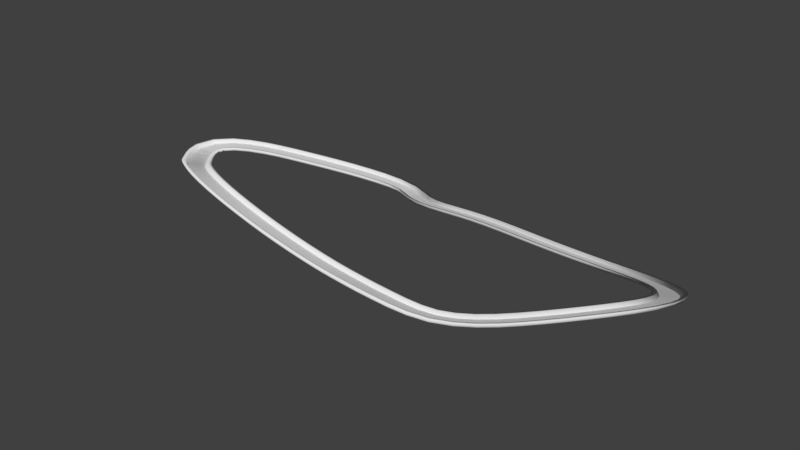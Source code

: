 # Source: road.blend  (saved by Blender 2.77.0; exported with 4.5.12 LTS)
import bpy
from mathutils import Matrix  # noqa: F401  (used for matrix-valued properties, if any)

bpy.ops.wm.read_factory_settings(use_empty=True)
scene = bpy.context.scene
scene.name = 'Scene'

# ---- collections
col_collection_1 = bpy.data.collections.new('Collection 1'); scene.collection.children.link(col_collection_1)

# ---- world
world_world = bpy.data.worlds.new('World'); scene.world = world_world
world_world.color = (0.05088, 0.05088, 0.05088)
world_world.use_sun_shadow = False
world_world.sun_shadow_jitter_overblur = 0.0
world_world.cycles.sampling_method = 'MANUAL'

# ---- meshes
me_plane_001 = bpy.data.meshes.new('Plane.001')
me_plane_001.from_pydata([(-3.18, -0.3222, 0.2948), (-3.328, -0.4462, 0.3435), (-3.025, -0.5094, 0.2956), (-3.169, -0.6305, 0.3441), (-3.319, -0.47, 0.3059), (-3.167, -0.6472, 0.3065), (-3.139, -0.6659, 0.3442), (-3.358, -0.4108, 0.3434), (-3.344, -0.4415, 0.3058), (-3.21, -0.2862, 0.2947), (-2.995, -0.5453, 0.2958), (-3.196, -0.3175, 0.2572), (-3.023, -0.5265, 0.2582), (-3.191, -0.6187, 0.3064), (-3.047, -0.4975, 0.258), (-3.172, -0.3465, 0.2574), (-3.032, -0.2009, 0.2442), (-2.88, -0.3907, 0.2452), (-3.061, -0.1645, 0.244), (-2.85, -0.4271, 0.2454), (-3.048, -0.1961, 0.2066), (-2.878, -0.4079, 0.2077), (-2.902, -0.3786, 0.2076), (-3.024, -0.2255, 0.2068), (-2.881, -0.08112, 0.1936), (-2.733, -0.274, 0.1951), (-2.91, -0.04412, 0.1933), (-2.705, -0.3109, 0.1954), (-2.898, -0.07608, 0.156), (-2.732, -0.2913, 0.1577), (-2.755, -0.2615, 0.1575), (-2.875, -0.1059, 0.1562), (-2.727, 0.03492, 0.1429), (-2.585, -0.1622, 0.1462), (-2.754, 0.07274, 0.1423), (-2.557, -0.2, 0.1468), (-2.743, 0.04026, 0.1052), (-2.584, -0.1798, 0.1089), (-2.606, -0.1493, 0.1084), (-2.721, 0.009754, 0.1057), (-2.568, 0.1468, 0.0924), (-2.434, -0.05596, 0.09846), (-2.594, 0.1857, 0.09124), (-2.408, -0.09486, 0.09962), (-2.583, 0.1526, 0.0545), (-2.433, -0.07378, 0.06126), (-2.454, -0.0424, 0.06032), (-2.562, 0.1212, 0.05544), (-2.399, 0.2506, 0.04272), (-2.279, 0.03933, 0.05314), (-2.422, 0.2912, 0.04072), (-2.256, -0.001211, 0.05514), (-2.413, 0.257, 0.00448), (-2.28, 0.02114, 0.01611), (-2.298, 0.05384, 0.0145), (-2.395, 0.2243, 0.006093), (-2.22, 0.3443, -0.005633), (-2.123, 0.1218, 0.01106), (-2.238, 0.387, -0.008835), (-2.104, 0.07913, 0.01427), (-2.232, 0.3515, -0.04436), (-2.124, 0.1032, -0.02573), (-2.139, 0.1376, -0.02831), (-2.217, 0.3171, -0.04178), (-2.014, 0.4104, -0.04904), (-1.968, 0.1732, -0.02185), (-2.023, 0.4559, -0.05425), (-1.959, 0.1277, -0.01663), (-2.022, 0.4187, -0.08863), (-1.97, 0.154, -0.05828), (-1.977, 0.1907, -0.06249), (-2.015, 0.382, -0.08442), (-1.777, 0.4101, -0.0745), (-1.826, 0.175, -0.03734), (-1.767, 0.4552, -0.08163), (-1.836, 0.1299, -0.03021), (-1.776, 0.4182, -0.1149), (-1.832, 0.1558, -0.07346), (-1.824, 0.1922, -0.07921), (-1.784, 0.3818, -0.1092), (-1.57, 0.3214, -0.06295), (-1.689, 0.1122, -0.0274), (-1.547, 0.3615, -0.06977), (-1.712, 0.0721, -0.02058), (-1.562, 0.3266, -0.1031), (-1.695, 0.09314, -0.06346), (-1.677, 0.1255, -0.06896), (-1.581, 0.2942, -0.09764), (-1.406, 0.2235, -0.03602), (-1.524, 0.01406, 0.001059), (-1.383, 0.2636, -0.04313), (-1.546, -0.02611, 0.008172), (-1.397, 0.2276, -0.07602), (-1.528, -0.006107, -0.03464), (-1.51, 0.0263, -0.04037), (-1.415, 0.1952, -0.07028), (-1.253, 0.1579, -0.01147), (-1.324, -0.0703, 0.03376), (-1.239, 0.2017, -0.02014), (-1.337, -0.1141, 0.04243), (-1.246, 0.1628, -0.05186), (-1.325, -0.09185, -0.001384), (-1.314, -0.05654, -0.008382), (-1.257, 0.1275, -0.04486), (-1.088, 0.1316, 0.005099), (-1.107, -0.1053, 0.05625), (-1.085, 0.1771, -0.004714), (-1.111, -0.1508, 0.06606), (-1.085, 0.1371, -0.03565), (-1.106, -0.1274, 0.02144), (-1.103, -0.09074, 0.01353), (-1.088, 0.1004, -0.02773), (-0.9057, 0.134, 0.01414), (-0.8988, -0.1032, 0.0673), (-0.9071, 0.1795, 0.003946), (-0.8974, -0.1487, 0.0775), (-0.9044, 0.1393, -0.02673), (-0.8966, -0.1254, 0.0326), (-0.8977, -0.08868, 0.02437), (-0.9033, 0.1026, -0.01851), (-0.7105, 0.1446, 0.01885), (-0.7012, -0.09236, 0.07259), (-0.7122, 0.1901, 0.008539), (-0.6994, -0.1378, 0.0829), (-0.7099, 0.1498, -0.02206), (-0.6996, -0.1147, 0.03792), (-0.701, -0.07798, 0.02961), (-0.7085, 0.1132, -0.01375), (-0.5109, 0.1507, 0.0213), (-0.5074, -0.08635, 0.07548), (-0.5116, 0.1961, 0.01091), (-0.5067, -0.1318, 0.08587), (-0.5107, 0.1558, -0.01962), (-0.5067, -0.1087, 0.04084), (-0.5073, -0.07206, 0.03246), (-0.5102, 0.1191, -0.01124), (-0.3117, 0.1517, 0.02145), (-0.3132, -0.08526, 0.07615), (-0.3115, 0.1971, 0.01096), (-0.3134, -0.1307, 0.08664), (-0.3118, 0.1567, -0.01949), (-0.3134, -0.1077, 0.04156), (-0.3132, -0.07108, 0.0331), (-0.312, 0.12, -0.01102), (-0.1136, 0.1485, 0.01973), (-0.1183, -0.08826, 0.07497), (-0.1127, 0.1939, 0.009127), (-0.1192, -0.1337, 0.08557), (-0.1139, 0.1534, -0.02122), (-0.1191, -0.1108, 0.04044), (-0.1184, -0.07418, 0.03189), (-0.1146, 0.1168, -0.01267), (0.08329, 0.1433, 0.0171), (0.07728, -0.09332, 0.07287), (0.08444, 0.1887, 0.006401), (0.07613, -0.1387, 0.08356), (0.08291, 0.1482, -0.02386), (0.0762, -0.1159, 0.03839), (0.07713, -0.07932, 0.02976), (0.08198, 0.1115, -0.01523), (0.2791, 0.1377, 0.01433), (0.2735, -0.0988, 0.07055), (0.2802, 0.1831, 0.003541), (0.2724, -0.1442, 0.08133), (0.2787, 0.1425, -0.02664), (0.2725, -0.1215, 0.03611), (0.2733, -0.08489, 0.02741), (0.2779, 0.1059, -0.01794), (0.4744, 0.133, 0.01197), (0.47, -0.1034, 0.06859), (0.4752, 0.1783, 0.001105), (0.4692, -0.1488, 0.07945), (0.4741, 0.1377, -0.02901), (0.4693, -0.1262, 0.03419), (0.4699, -0.08961, 0.02543), (0.4734, 0.1011, -0.02025), (0.6695, 0.1297, 0.0103), (0.6668, -0.1066, 0.06728), (0.67, 0.1751, -0.0006351), (0.6662, -0.152, 0.07821), (0.6693, 0.1344, -0.03069), (0.6663, -0.1294, 0.03291), (0.6667, -0.09287, 0.0241), (0.6689, 0.0978, -0.02187), (0.8673, 0.128, 0.009351), (0.8601, -0.1082, 0.06664), (0.8687, 0.1733, -0.00164), (0.8587, -0.1535, 0.07764), (0.8679, 0.1326, -0.03164), (0.8599, -0.1311, 0.03231), (0.861, -0.09452, 0.02345), (0.8668, 0.09601, -0.02277), (1.07, 0.1194, 0.01422), (1.047, -0.1158, 0.07127), (1.074, 0.1646, 0.003271), (1.042, -0.1609, 0.08221), (1.073, 0.1239, -0.02671), (1.047, -0.1387, 0.03697), (1.05, -0.1023, 0.02814), (1.069, 0.08746, -0.01788), (1.275, 0.09427, 0.03061), (1.225, -0.1374, 0.08567), (1.284, 0.1387, 0.02005), (1.216, -0.1818, 0.09623), (1.28, 0.09824, -0.01006), (1.225, -0.1603, 0.0514), (1.233, -0.1245, 0.04288), (1.273, 0.06239, -0.001538), (1.476, 0.04589, 0.06192), (1.396, -0.1783, 0.1125), (1.491, 0.08889, 0.05222), (1.381, -0.2213, 0.1222), (1.485, 0.049, 0.02177), (1.396, -0.2012, 0.0782), (1.408, -0.1665, 0.07038), (1.472, 0.01431, 0.02959), (1.667, -0.02532, 0.1069), (1.56, -0.2389, 0.1511), (1.688, 0.01564, 0.09844), (1.539, -0.2798, 0.1596), (1.679, -0.02335, 0.06745), (1.559, -0.2617, 0.1168), (1.576, -0.2287, 0.11), (1.663, -0.0564, 0.07429), (1.846, -0.1178, 0.1633), (1.714, -0.3189, 0.2002), (1.871, -0.07928, 0.1562), (1.689, -0.3575, 0.2073), (1.86, -0.1171, 0.1245), (1.713, -0.3415, 0.1658), (1.733, -0.3104, 0.1601), (1.839, -0.1482, 0.1303), (2.009, -0.2292, 0.2282), (1.856, -0.416, 0.2572), (2.039, -0.1933, 0.2227), (1.827, -0.4518, 0.2627), (2.025, -0.2297, 0.1902), (1.854, -0.4382, 0.2225), (1.878, -0.4093, 0.218), (2.001, -0.2586, 0.1947), (2.159, -0.3562, 0.2988), (1.986, -0.5265, 0.3189), (2.192, -0.3235, 0.295), (1.953, -0.5592, 0.3228), (2.176, -0.358, 0.2615), (1.984, -0.5481, 0.2839), (2.01, -0.5218, 0.2808), (2.149, -0.3844, 0.2646), (2.292, -0.4989, 0.3736), (2.102, -0.6496, 0.3838), (2.329, -0.47, 0.3716), (2.065, -0.6785, 0.3857), (2.311, -0.5022, 0.3369), (2.098, -0.6703, 0.3483), (2.128, -0.647, 0.3467), (2.281, -0.5255, 0.3385), (2.407, -0.6582, 0.451), (2.2, -0.7845, 0.4498), (2.447, -0.634, 0.4513), (2.16, -0.8087, 0.4495), (2.427, -0.6629, 0.415), (2.195, -0.8039, 0.4136), (2.227, -0.7843, 0.4138), (2.395, -0.6824, 0.4148), (2.499, -0.8356, 0.5291), (2.275, -0.9301, 0.5144), (2.542, -0.8174, 0.5319), (2.233, -0.9483, 0.5116), (2.519, -0.8419, 0.4938), (2.27, -0.9474, 0.4774), (2.304, -0.9328, 0.4797), (2.485, -0.8565, 0.4915), (2.559, -1.033, 0.6045), (2.323, -1.084, 0.574), (2.604, -1.023, 0.6103), (2.278, -1.094, 0.5682), (2.58, -1.041, 0.5698), (2.317, -1.098, 0.5358), (2.353, -1.091, 0.5405), (2.543, -1.049, 0.5651), (2.57, -1.25, 0.6694), (2.331, -1.242, 0.6217), (2.615, -1.251, 0.6785), (2.286, -1.241, 0.6126), (2.591, -1.26, 0.6353), (2.325, -1.251, 0.5822), (2.361, -1.253, 0.5895), (2.554, -1.259, 0.6279), (2.518, -1.471, 0.7123), (2.295, -1.394, 0.6514), (2.56, -1.486, 0.7239), (2.253, -1.379, 0.6398), (2.538, -1.484, 0.6786), (2.29, -1.397, 0.6107), (2.324, -1.409, 0.6201), (2.504, -1.472, 0.6692), (2.407, -1.668, 0.7242), (2.215, -1.534, 0.6595), (2.444, -1.694, 0.7366), (2.178, -1.508, 0.6471), (2.426, -1.682, 0.6906), (2.212, -1.532, 0.6184), (2.241, -1.553, 0.6284), (2.396, -1.661, 0.6806), (2.266, -1.83, 0.7132), (2.098, -1.666, 0.65), (2.298, -1.861, 0.7253), (2.065, -1.634, 0.6379), (2.284, -1.844, 0.6795), (2.097, -1.661, 0.609), (2.123, -1.686, 0.6188), (2.258, -1.819, 0.6698), (2.118, -1.968, 0.6932), (1.96, -1.794, 0.6314), (2.148, -2.002, 0.705), (1.93, -1.76, 0.6196), (2.136, -1.983, 0.6594), (1.961, -1.789, 0.5905), (1.985, -1.816, 0.6001), (2.112, -1.956, 0.6499), (1.973, -2.101, 0.6738), (1.817, -1.924, 0.6126), (2.002, -2.135, 0.6856), (1.788, -1.89, 0.6009), (1.991, -2.116, 0.64), (1.817, -1.919, 0.5717), (1.841, -1.946, 0.5812), (1.967, -2.089, 0.6305), (1.829, -2.233, 0.6576), (1.674, -2.056, 0.5966), (1.859, -2.266, 0.6693), (1.644, -2.022, 0.5849), (1.847, -2.248, 0.6237), (1.673, -2.051, 0.5557), (1.697, -2.078, 0.5651), (1.823, -2.221, 0.6143), (1.686, -2.364, 0.6448), (1.53, -2.188, 0.584), (1.716, -2.398, 0.6564), (1.5, -2.154, 0.5724), (1.703, -2.38, 0.6108), (1.529, -2.183, 0.543), (1.553, -2.211, 0.5524), (1.679, -2.353, 0.6014), (1.54, -2.496, 0.6366), (1.387, -2.317, 0.5763), (1.569, -2.53, 0.6481), (1.357, -2.282, 0.5647), (1.556, -2.513, 0.6025), (1.385, -2.313, 0.5353), (1.408, -2.341, 0.5446), (1.532, -2.485, 0.5932), (1.386, -2.624, 0.6344), (1.242, -2.438, 0.5745), (1.414, -2.66, 0.6459), (1.214, -2.402, 0.5631), (1.4, -2.642, 0.6003), (1.239, -2.435, 0.5335), (1.262, -2.463, 0.5428), (1.378, -2.614, 0.591), (1.219, -2.743, 0.6392), (1.095, -2.542, 0.579), (1.242, -2.781, 0.6507), (1.071, -2.504, 0.5675), (1.229, -2.764, 0.6051), (1.092, -2.54, 0.538), (1.111, -2.571, 0.5473), (1.21, -2.733, 0.5958), (1.028, -2.84, 0.6503), (0.9433, -2.621, 0.5883), (1.045, -2.882, 0.6622), (0.9269, -2.579, 0.5764), (1.035, -2.863, 0.6165), (0.9396, -2.618, 0.5473), (0.9528, -2.652, 0.5569), (1.022, -2.829, 0.6069), (0.8162, -2.892, 0.6633), (0.78, -2.66, 0.5988), (0.8231, -2.936, 0.6756), (0.7731, -2.616, 0.5864), (0.8179, -2.916, 0.6297), (0.7776, -2.657, 0.5577), (0.7832, -2.693, 0.5677), (0.8123, -2.88, 0.6197), (0.6029, -2.904, 0.6708), (0.6034, -2.67, 0.6055), (0.6028, -2.949, 0.6834), (0.6036, -2.625, 0.593), (0.6021, -2.928, 0.6373), (0.6027, -2.667, 0.5644), (0.6026, -2.703, 0.5745), (0.6022, -2.892, 0.6272), (0.3967, -2.892, 0.671), (0.4176, -2.659, 0.606), (0.3927, -2.937, 0.6835), (0.4216, -2.614, 0.5935), (0.3951, -2.916, 0.6374), (0.4184, -2.656, 0.5648), (0.4152, -2.692, 0.5749), (0.3984, -2.88, 0.6274), (0.1985, -2.87, 0.6652), (0.2264, -2.637, 0.6006), (0.1932, -2.914, 0.6775), (0.2317, -2.592, 0.5882), (0.1965, -2.894, 0.6316), (0.2276, -2.634, 0.5595), (0.2233, -2.67, 0.5695), (0.2008, -2.857, 0.6216), (0.005258, -2.846, 0.6616), (0.03167, -2.613, 0.5973), (0.0001914, -2.891, 0.6739), (0.03673, -2.569, 0.5849), (0.002638, -2.87, 0.6279), (0.03211, -2.61, 0.5562), (0.02803, -2.646, 0.5661), (0.006725, -2.834, 0.618), (-0.186, -2.825, 0.6631), (-0.1646, -2.592, 0.5992), (-0.1901, -2.87, 0.6754), (-0.1605, -2.547, 0.5869), (-0.1894, -2.849, 0.6295), (-0.1655, -2.588, 0.5581), (-0.1688, -2.624, 0.568), (-0.1861, -2.813, 0.6196), (-0.3766, -2.808, 0.6718), (-0.3615, -2.574, 0.6084), (-0.3795, -2.853, 0.6839), (-0.3586, -2.529, 0.5962), (-0.3809, -2.831, 0.6381), (-0.364, -2.57, 0.5674), (-0.3664, -2.606, 0.5772), (-0.3786, -2.795, 0.6283), (-0.5677, -2.794, 0.6891), (-0.5575, -2.559, 0.6264), (-0.5696, -2.839, 0.7011), (-0.5556, -2.514, 0.6143), (-0.5729, -2.817, 0.6555), (-0.5615, -2.555, 0.5855), (-0.5631, -2.592, 0.5952), (-0.5713, -2.781, 0.6458), (-0.7596, -2.782, 0.7129), (-0.7522, -2.547, 0.6507), (-0.761, -2.827, 0.7248), (-0.7508, -2.501, 0.6388), (-0.7655, -2.805, 0.6794), (-0.7573, -2.543, 0.61), (-0.7584, -2.579, 0.6196), (-0.7644, -2.768, 0.6698), (-0.9522, -2.769, 0.7405), (-0.9456, -2.534, 0.6787), (-0.9534, -2.814, 0.7523), (-0.9444, -2.489, 0.6668), (-0.9588, -2.793, 0.707), (-0.9515, -2.53, 0.638), (-0.9525, -2.567, 0.6476), (-0.9578, -2.756, 0.6974), (-1.146, -2.756, 0.7711), (-1.138, -2.521, 0.7094), (-1.147, -2.802, 0.783), (-1.136, -2.476, 0.6976), (-1.153, -2.78, 0.7377), (-1.144, -2.517, 0.6689), (-1.145, -2.554, 0.6784), (-1.152, -2.743, 0.7282), (-1.34, -2.741, 0.8037), (-1.328, -2.506, 0.7416), (-1.342, -2.786, 0.8156), (-1.326, -2.461, 0.7297), (-1.348, -2.764, 0.7703), (-1.335, -2.502, 0.701), (-1.337, -2.538, 0.7106), (-1.346, -2.728, 0.7607), (-1.536, -2.72, 0.8358), (-1.518, -2.486, 0.7729), (-1.54, -2.765, 0.8479), (-1.514, -2.441, 0.7608), (-1.544, -2.743, 0.8025), (-1.523, -2.482, 0.7323), (-1.526, -2.518, 0.742), (-1.541, -2.707, 0.7928), (-1.733, -2.694, 0.8656), (-1.705, -2.461, 0.8016), (-1.739, -2.739, 0.8779), (-1.7, -2.416, 0.7893), (-1.741, -2.717, 0.8323), (-1.71, -2.457, 0.7608), (-1.715, -2.493, 0.7708), (-1.737, -2.681, 0.8224), (-1.932, -2.66, 0.8914), (-1.891, -2.429, 0.8261), (-1.939, -2.704, 0.9039), (-1.884, -2.385, 0.8136), (-1.94, -2.683, 0.8581), (-1.895, -2.425, 0.7852), (-1.901, -2.461, 0.7953), (-1.934, -2.647, 0.848), (-2.131, -2.615, 0.9103), (-2.075, -2.388, 0.8438), (-2.142, -2.658, 0.923), (-2.064, -2.344, 0.8311), (-2.139, -2.638, 0.8769), (-2.076, -2.384, 0.8028), (-2.085, -2.419, 0.8131), (-2.131, -2.603, 0.8666), (-2.33, -2.554, 0.9169), (-2.254, -2.333, 0.8501), (-2.344, -2.596, 0.9297), (-2.239, -2.29, 0.8373), (-2.338, -2.577, 0.8835), (-2.253, -2.33, 0.809), (-2.264, -2.364, 0.8193), (-2.326, -2.543, 0.8732), (-2.524, -2.477, 0.909), (-2.426, -2.264, 0.8433), (-2.543, -2.517, 0.9216), (-2.407, -2.224, 0.8307), (-2.532, -2.5, 0.8756), (-2.422, -2.263, 0.8023), (-2.437, -2.295, 0.8124), (-2.517, -2.467, 0.8654), (-2.711, -2.384, 0.8854), (-2.59, -2.183, 0.8228), (-2.735, -2.422, 0.8974), (-2.567, -2.144, 0.8108), (-2.718, -2.407, 0.852), (-2.583, -2.182, 0.7821), (-2.602, -2.214, 0.7918), (-2.7, -2.376, 0.8424), (-2.887, -2.277, 0.846), (-2.745, -2.088, 0.7882), (-2.914, -2.313, 0.8571), (-2.718, -2.052, 0.7771), (-2.894, -2.301, 0.8127), (-2.735, -2.09, 0.7482), (-2.757, -2.119, 0.7572), (-2.872, -2.271, 0.8038), (-3.049, -2.159, 0.7925), (-2.891, -1.982, 0.7402), (-3.08, -2.193, 0.8026), (-2.861, -1.948, 0.7301), (-3.056, -2.183, 0.7593), (-2.879, -1.985, 0.7009), (-2.904, -2.012, 0.709), (-3.031, -2.156, 0.7512), (-3.197, -2.035, 0.7308), (-3.03, -1.865, 0.6823), (-3.229, -2.068, 0.7401), (-2.998, -1.833, 0.673), (-3.204, -2.059, 0.6975), (-3.017, -1.869, 0.6433), (-3.043, -1.895, 0.6509), (-3.178, -2.033, 0.69), (-3.337, -1.909, 0.6691), (-3.166, -1.742, 0.6225), (-3.37, -1.941, 0.6781), (-3.134, -1.71, 0.6136), (-3.344, -1.932, 0.6355), (-3.153, -1.746, 0.5835), (-3.18, -1.772, 0.5907), (-3.318, -1.906, 0.6283), (-3.476, -1.78, 0.6125), (-3.301, -1.617, 0.5677), (-3.509, -1.811, 0.6211), (-3.268, -1.586, 0.5591), (-3.484, -1.802, 0.5785), (-3.289, -1.62, 0.5285), (-3.316, -1.645, 0.5354), (-3.457, -1.777, 0.5715), (-3.613, -1.644, 0.5624), (-3.431, -1.489, 0.5206), (-3.648, -1.674, 0.5705), (-3.396, -1.459, 0.5125), (-3.622, -1.664, 0.5277), (-3.419, -1.49, 0.481), (-3.448, -1.515, 0.4875), (-3.594, -1.64, 0.5212), (-3.745, -1.491, 0.5202), (-3.545, -1.357, 0.4843), (-3.783, -1.516, 0.5271), (-3.507, -1.331, 0.4774), (-3.757, -1.507, 0.4846), (-3.534, -1.358, 0.4444), (-3.565, -1.379, 0.45), (-3.726, -1.487, 0.479), (-3.853, -1.297, 0.4881), (-3.621, -1.228, 0.4619), (-3.897, -1.31, 0.4931), (-3.576, -1.215, 0.4569), (-3.869, -1.306, 0.4513), (-3.61, -1.23, 0.4221), (-3.646, -1.24, 0.4261), (-3.833, -1.296, 0.4472), (-3.856, -1.039, 0.4685), (-3.626, -1.115, 0.454), (-3.9, -1.024, 0.4713), (-3.581, -1.129, 0.4513), (-3.872, -1.036, 0.4307), (-3.615, -1.121, 0.4146), (-3.651, -1.109, 0.4168), (-3.837, -1.048, 0.4285), (-3.734, -0.8334, 0.4484), (-3.545, -0.986, 0.4418), (-3.77, -0.8041, 0.4496), (-3.508, -1.015, 0.4406), (-3.748, -0.8273, 0.4103), (-3.537, -0.9976, 0.403), (-3.566, -0.974, 0.404), (-3.719, -0.8509, 0.4093), (-3.589, -0.6813, 0.4178), (-3.419, -0.8549, 0.4155), (-3.622, -0.648, 0.4182), (-3.386, -0.8882, 0.4151), (-3.604, -0.6755, 0.3797), (-3.414, -0.8693, 0.3772), (-3.44, -0.8424, 0.3775), (-3.578, -0.7023, 0.3793), (-3.442, -0.5463, 0.3787), (-3.28, -0.7275, 0.3787), (-3.473, -0.5115, 0.3787), (-3.249, -0.7623, 0.3787), (-3.458, -0.5412, 0.3408), (-3.277, -0.7435, 0.3408), (-3.302, -0.7154, 0.3408), (-3.433, -0.5692, 0.3408), (-3.295, -0.4182, 0.3332), (-3.138, -0.6033, 0.3339), (-3.326, -0.3827, 0.3331), (-3.107, -0.6388, 0.334), (-3.311, -0.4136, 0.2956), (-3.135, -0.6201, 0.2963), (-3.16, -0.5915, 0.2962), (-3.287, -0.4422, 0.2957)], [], [(4, 15, 0, 1), (14, 13, 3, 2), (8, 7, 9, 11), (12, 10, 6, 5), (3, 6, 10, 2), (1, 7, 8, 4), (0, 9, 7, 1), (13, 5, 6, 3), (15, 23, 16, 0), (22, 14, 2, 17), (11, 9, 18, 20), (21, 19, 10, 12), (2, 10, 19, 17), (0, 9, 11, 15), (16, 18, 9, 0), (14, 12, 10, 2), (23, 31, 24, 16), (30, 22, 17, 25), (20, 18, 26, 28), (29, 27, 19, 21), (17, 19, 27, 25), (16, 18, 20, 23), (24, 26, 18, 16), (22, 21, 19, 17), (31, 39, 32, 24), (38, 30, 25, 33), (28, 26, 34, 36), (37, 35, 27, 29), (25, 27, 35, 33), (24, 26, 28, 31), (32, 34, 26, 24), (30, 29, 27, 25), (39, 47, 40, 32), (46, 38, 33, 41), (36, 34, 42, 44), (45, 43, 35, 37), (33, 35, 43, 41), (32, 34, 36, 39), (40, 42, 34, 32), (38, 37, 35, 33), (47, 55, 48, 40), (54, 46, 41, 49), (44, 42, 50, 52), (53, 51, 43, 45), (41, 43, 51, 49), (40, 42, 44, 47), (48, 50, 42, 40), (46, 45, 43, 41), (55, 63, 56, 48), (62, 54, 49, 57), (52, 50, 58, 60), (61, 59, 51, 53), (49, 51, 59, 57), (48, 50, 52, 55), (56, 58, 50, 48), (54, 53, 51, 49), (63, 71, 64, 56), (70, 62, 57, 65), (60, 58, 66, 68), (69, 67, 59, 61), (57, 59, 67, 65), (56, 58, 60, 63), (64, 66, 58, 56), (62, 61, 59, 57), (71, 79, 72, 64), (78, 70, 65, 73), (68, 66, 74, 76), (77, 75, 67, 69), (65, 67, 75, 73), (64, 66, 68, 71), (72, 74, 66, 64), (70, 69, 67, 65), (79, 87, 80, 72), (86, 78, 73, 81), (76, 74, 82, 84), (85, 83, 75, 77), (73, 75, 83, 81), (72, 74, 76, 79), (80, 82, 74, 72), (78, 77, 75, 73), (87, 95, 88, 80), (94, 86, 81, 89), (84, 82, 90, 92), (93, 91, 83, 85), (81, 83, 91, 89), (80, 82, 84, 87), (88, 90, 82, 80), (86, 85, 83, 81), (95, 103, 96, 88), (102, 94, 89, 97), (92, 90, 98, 100), (101, 99, 91, 93), (89, 91, 99, 97), (88, 90, 92, 95), (96, 98, 90, 88), (94, 93, 91, 89), (103, 111, 104, 96), (110, 102, 97, 105), (100, 98, 106, 108), (109, 107, 99, 101), (97, 99, 107, 105), (96, 98, 100, 103), (104, 106, 98, 96), (102, 101, 99, 97), (111, 119, 112, 104), (118, 110, 105, 113), (108, 106, 114, 116), (117, 115, 107, 109), (105, 107, 115, 113), (104, 106, 108, 111), (112, 114, 106, 104), (110, 109, 107, 105), (119, 127, 120, 112), (126, 118, 113, 121), (116, 114, 122, 124), (125, 123, 115, 117), (113, 115, 123, 121), (112, 114, 116, 119), (120, 122, 114, 112), (118, 117, 115, 113), (127, 135, 128, 120), (134, 126, 121, 129), (124, 122, 130, 132), (133, 131, 123, 125), (121, 123, 131, 129), (120, 122, 124, 127), (128, 130, 122, 120), (126, 125, 123, 121), (135, 143, 136, 128), (142, 134, 129, 137), (132, 130, 138, 140), (141, 139, 131, 133), (129, 131, 139, 137), (128, 130, 132, 135), (136, 138, 130, 128), (134, 133, 131, 129), (143, 151, 144, 136), (150, 142, 137, 145), (140, 138, 146, 148), (149, 147, 139, 141), (137, 139, 147, 145), (136, 138, 140, 143), (144, 146, 138, 136), (142, 141, 139, 137), (151, 159, 152, 144), (158, 150, 145, 153), (148, 146, 154, 156), (157, 155, 147, 149), (145, 147, 155, 153), (144, 146, 148, 151), (152, 154, 146, 144), (150, 149, 147, 145), (159, 167, 160, 152), (166, 158, 153, 161), (156, 154, 162, 164), (165, 163, 155, 157), (153, 155, 163, 161), (152, 154, 156, 159), (160, 162, 154, 152), (158, 157, 155, 153), (167, 175, 168, 160), (174, 166, 161, 169), (164, 162, 170, 172), (173, 171, 163, 165), (161, 163, 171, 169), (160, 162, 164, 167), (168, 170, 162, 160), (166, 165, 163, 161), (175, 183, 176, 168), (182, 174, 169, 177), (172, 170, 178, 180), (181, 179, 171, 173), (169, 171, 179, 177), (168, 170, 172, 175), (176, 178, 170, 168), (174, 173, 171, 169), (183, 191, 184, 176), (190, 182, 177, 185), (180, 178, 186, 188), (189, 187, 179, 181), (177, 179, 187, 185), (176, 178, 180, 183), (184, 186, 178, 176), (182, 181, 179, 177), (191, 199, 192, 184), (198, 190, 185, 193), (188, 186, 194, 196), (197, 195, 187, 189), (185, 187, 195, 193), (184, 186, 188, 191), (192, 194, 186, 184), (190, 189, 187, 185), (199, 207, 200, 192), (206, 198, 193, 201), (196, 194, 202, 204), (205, 203, 195, 197), (193, 195, 203, 201), (192, 194, 196, 199), (200, 202, 194, 192), (198, 197, 195, 193), (207, 215, 208, 200), (214, 206, 201, 209), (204, 202, 210, 212), (213, 211, 203, 205), (201, 203, 211, 209), (200, 202, 204, 207), (208, 210, 202, 200), (206, 205, 203, 201), (215, 223, 216, 208), (222, 214, 209, 217), (212, 210, 218, 220), (221, 219, 211, 213), (209, 211, 219, 217), (208, 210, 212, 215), (216, 218, 210, 208), (214, 213, 211, 209), (223, 231, 224, 216), (230, 222, 217, 225), (220, 218, 226, 228), (229, 227, 219, 221), (217, 219, 227, 225), (216, 218, 220, 223), (224, 226, 218, 216), (222, 221, 219, 217), (231, 239, 232, 224), (238, 230, 225, 233), (228, 226, 234, 236), (237, 235, 227, 229), (225, 227, 235, 233), (224, 226, 228, 231), (232, 234, 226, 224), (230, 229, 227, 225), (239, 247, 240, 232), (246, 238, 233, 241), (236, 234, 242, 244), (245, 243, 235, 237), (233, 235, 243, 241), (232, 234, 236, 239), (240, 242, 234, 232), (238, 237, 235, 233), (247, 255, 248, 240), (254, 246, 241, 249), (244, 242, 250, 252), (253, 251, 243, 245), (241, 243, 251, 249), (240, 242, 244, 247), (248, 250, 242, 240), (246, 245, 243, 241), (255, 263, 256, 248), (262, 254, 249, 257), (252, 250, 258, 260), (261, 259, 251, 253), (249, 251, 259, 257), (248, 250, 252, 255), (256, 258, 250, 248), (254, 253, 251, 249), (263, 271, 264, 256), (270, 262, 257, 265), (260, 258, 266, 268), (269, 267, 259, 261), (257, 259, 267, 265), (256, 258, 260, 263), (264, 266, 258, 256), (262, 261, 259, 257), (271, 279, 272, 264), (278, 270, 265, 273), (268, 266, 274, 276), (277, 275, 267, 269), (265, 267, 275, 273), (264, 266, 268, 271), (272, 274, 266, 264), (270, 269, 267, 265), (279, 287, 280, 272), (286, 278, 273, 281), (276, 274, 282, 284), (285, 283, 275, 277), (273, 275, 283, 281), (272, 274, 276, 279), (280, 282, 274, 272), (278, 277, 275, 273), (287, 295, 288, 280), (294, 286, 281, 289), (284, 282, 290, 292), (293, 291, 283, 285), (281, 283, 291, 289), (280, 282, 284, 287), (288, 290, 282, 280), (286, 285, 283, 281), (295, 303, 296, 288), (302, 294, 289, 297), (292, 290, 298, 300), (301, 299, 291, 293), (289, 291, 299, 297), (288, 290, 292, 295), (296, 298, 290, 288), (294, 293, 291, 289), (303, 311, 304, 296), (310, 302, 297, 305), (300, 298, 306, 308), (309, 307, 299, 301), (297, 299, 307, 305), (296, 298, 300, 303), (304, 306, 298, 296), (302, 301, 299, 297), (311, 319, 312, 304), (318, 310, 305, 313), (308, 306, 314, 316), (317, 315, 307, 309), (305, 307, 315, 313), (304, 306, 308, 311), (312, 314, 306, 304), (310, 309, 307, 305), (319, 327, 320, 312), (326, 318, 313, 321), (316, 314, 322, 324), (325, 323, 315, 317), (313, 315, 323, 321), (312, 314, 316, 319), (320, 322, 314, 312), (318, 317, 315, 313), (327, 335, 328, 320), (334, 326, 321, 329), (324, 322, 330, 332), (333, 331, 323, 325), (321, 323, 331, 329), (320, 322, 324, 327), (328, 330, 322, 320), (326, 325, 323, 321), (335, 343, 336, 328), (342, 334, 329, 337), (332, 330, 338, 340), (341, 339, 331, 333), (329, 331, 339, 337), (328, 330, 332, 335), (336, 338, 330, 328), (334, 333, 331, 329), (343, 351, 344, 336), (350, 342, 337, 345), (340, 338, 346, 348), (349, 347, 339, 341), (337, 339, 347, 345), (336, 338, 340, 343), (344, 346, 338, 336), (342, 341, 339, 337), (351, 359, 352, 344), (358, 350, 345, 353), (348, 346, 354, 356), (357, 355, 347, 349), (345, 347, 355, 353), (344, 346, 348, 351), (352, 354, 346, 344), (350, 349, 347, 345), (359, 367, 360, 352), (366, 358, 353, 361), (356, 354, 362, 364), (365, 363, 355, 357), (353, 355, 363, 361), (352, 354, 356, 359), (360, 362, 354, 352), (358, 357, 355, 353), (367, 375, 368, 360), (374, 366, 361, 369), (364, 362, 370, 372), (373, 371, 363, 365), (361, 363, 371, 369), (360, 362, 364, 367), (368, 370, 362, 360), (366, 365, 363, 361), (375, 383, 376, 368), (382, 374, 369, 377), (372, 370, 378, 380), (381, 379, 371, 373), (369, 371, 379, 377), (368, 370, 372, 375), (376, 378, 370, 368), (374, 373, 371, 369), (383, 391, 384, 376), (390, 382, 377, 385), (380, 378, 386, 388), (389, 387, 379, 381), (377, 379, 387, 385), (376, 378, 380, 383), (384, 386, 378, 376), (382, 381, 379, 377), (391, 399, 392, 384), (398, 390, 385, 393), (388, 386, 394, 396), (397, 395, 387, 389), (385, 387, 395, 393), (384, 386, 388, 391), (392, 394, 386, 384), (390, 389, 387, 385), (399, 407, 400, 392), (406, 398, 393, 401), (396, 394, 402, 404), (405, 403, 395, 397), (393, 395, 403, 401), (392, 394, 396, 399), (400, 402, 394, 392), (398, 397, 395, 393), (407, 415, 408, 400), (414, 406, 401, 409), (404, 402, 410, 412), (413, 411, 403, 405), (401, 403, 411, 409), (400, 402, 404, 407), (408, 410, 402, 400), (406, 405, 403, 401), (415, 423, 416, 408), (422, 414, 409, 417), (412, 410, 418, 420), (421, 419, 411, 413), (409, 411, 419, 417), (408, 410, 412, 415), (416, 418, 410, 408), (414, 413, 411, 409), (423, 431, 424, 416), (430, 422, 417, 425), (420, 418, 426, 428), (429, 427, 419, 421), (417, 419, 427, 425), (416, 418, 420, 423), (424, 426, 418, 416), (422, 421, 419, 417), (431, 439, 432, 424), (438, 430, 425, 433), (428, 426, 434, 436), (437, 435, 427, 429), (425, 427, 435, 433), (424, 426, 428, 431), (432, 434, 426, 424), (430, 429, 427, 425), (439, 447, 440, 432), (446, 438, 433, 441), (436, 434, 442, 444), (445, 443, 435, 437), (433, 435, 443, 441), (432, 434, 436, 439), (440, 442, 434, 432), (438, 437, 435, 433), (447, 455, 448, 440), (454, 446, 441, 449), (444, 442, 450, 452), (453, 451, 443, 445), (441, 443, 451, 449), (440, 442, 444, 447), (448, 450, 442, 440), (446, 445, 443, 441), (455, 463, 456, 448), (462, 454, 449, 457), (452, 450, 458, 460), (461, 459, 451, 453), (449, 451, 459, 457), (448, 450, 452, 455), (456, 458, 450, 448), (454, 453, 451, 449), (463, 471, 464, 456), (470, 462, 457, 465), (460, 458, 466, 468), (469, 467, 459, 461), (457, 459, 467, 465), (456, 458, 460, 463), (464, 466, 458, 456), (462, 461, 459, 457), (471, 479, 472, 464), (478, 470, 465, 473), (468, 466, 474, 476), (477, 475, 467, 469), (465, 467, 475, 473), (464, 466, 468, 471), (472, 474, 466, 464), (470, 469, 467, 465), (479, 487, 480, 472), (486, 478, 473, 481), (476, 474, 482, 484), (485, 483, 475, 477), (473, 475, 483, 481), (472, 474, 476, 479), (480, 482, 474, 472), (478, 477, 475, 473), (487, 495, 488, 480), (494, 486, 481, 489), (484, 482, 490, 492), (493, 491, 483, 485), (481, 483, 491, 489), (480, 482, 484, 487), (488, 490, 482, 480), (486, 485, 483, 481), (495, 503, 496, 488), (502, 494, 489, 497), (492, 490, 498, 500), (501, 499, 491, 493), (489, 491, 499, 497), (488, 490, 492, 495), (496, 498, 490, 488), (494, 493, 491, 489), (503, 511, 504, 496), (510, 502, 497, 505), (500, 498, 506, 508), (509, 507, 499, 501), (497, 499, 507, 505), (496, 498, 500, 503), (504, 506, 498, 496), (502, 501, 499, 497), (511, 519, 512, 504), (518, 510, 505, 513), (508, 506, 514, 516), (517, 515, 507, 509), (505, 507, 515, 513), (504, 506, 508, 511), (512, 514, 506, 504), (510, 509, 507, 505), (519, 527, 520, 512), (526, 518, 513, 521), (516, 514, 522, 524), (525, 523, 515, 517), (513, 515, 523, 521), (512, 514, 516, 519), (520, 522, 514, 512), (518, 517, 515, 513), (527, 535, 528, 520), (534, 526, 521, 529), (524, 522, 530, 532), (533, 531, 523, 525), (521, 523, 531, 529), (520, 522, 524, 527), (528, 530, 522, 520), (526, 525, 523, 521), (535, 543, 536, 528), (542, 534, 529, 537), (532, 530, 538, 540), (541, 539, 531, 533), (529, 531, 539, 537), (528, 530, 532, 535), (536, 538, 530, 528), (534, 533, 531, 529), (543, 551, 544, 536), (550, 542, 537, 545), (540, 538, 546, 548), (549, 547, 539, 541), (537, 539, 547, 545), (536, 538, 540, 543), (544, 546, 538, 536), (542, 541, 539, 537), (551, 559, 552, 544), (558, 550, 545, 553), (548, 546, 554, 556), (557, 555, 547, 549), (545, 547, 555, 553), (544, 546, 548, 551), (552, 554, 546, 544), (550, 549, 547, 545), (559, 567, 560, 552), (566, 558, 553, 561), (556, 554, 562, 564), (565, 563, 555, 557), (553, 555, 563, 561), (552, 554, 556, 559), (560, 562, 554, 552), (558, 557, 555, 553), (567, 575, 568, 560), (574, 566, 561, 569), (564, 562, 570, 572), (573, 571, 563, 565), (561, 563, 571, 569), (560, 562, 564, 567), (568, 570, 562, 560), (566, 565, 563, 561), (575, 583, 576, 568), (582, 574, 569, 577), (572, 570, 578, 580), (581, 579, 571, 573), (569, 571, 579, 577), (568, 570, 572, 575), (576, 578, 570, 568), (574, 573, 571, 569), (583, 591, 584, 576), (590, 582, 577, 585), (580, 578, 586, 588), (589, 587, 579, 581), (577, 579, 587, 585), (576, 578, 580, 583), (584, 586, 578, 576), (582, 581, 579, 577), (591, 599, 592, 584), (598, 590, 585, 593), (588, 586, 594, 596), (597, 595, 587, 589), (585, 587, 595, 593), (584, 586, 588, 591), (592, 594, 586, 584), (590, 589, 587, 585), (599, 607, 600, 592), (606, 598, 593, 601), (596, 594, 602, 604), (605, 603, 595, 597), (593, 595, 603, 601), (592, 594, 596, 599), (600, 602, 594, 592), (598, 597, 595, 593), (607, 615, 608, 600), (614, 606, 601, 609), (604, 602, 610, 612), (613, 611, 603, 605), (601, 603, 611, 609), (600, 602, 604, 607), (608, 610, 602, 600), (606, 605, 603, 601), (615, 623, 616, 608), (622, 614, 609, 617), (612, 610, 618, 620), (621, 619, 611, 613), (609, 611, 619, 617), (608, 610, 612, 615), (616, 618, 610, 608), (614, 613, 611, 609), (623, 631, 624, 616), (630, 622, 617, 625), (620, 618, 626, 628), (629, 627, 619, 621), (617, 619, 627, 625), (616, 618, 620, 623), (624, 626, 618, 616), (622, 621, 619, 617)])
me_plane_001.polygons.foreach_set('use_smooth', [True] * 624)
me_plane_001.use_remesh_preserve_volume = False
me_plane_001.use_remesh_preserve_attributes = False
me_plane_001.use_mirror_vertex_groups = False
me_plane_001.update()
me_plane = bpy.data.meshes.new('Plane')
me_plane.from_pydata([(-3.319, -0.47, 0.3059), (-3.191, -0.6187, 0.3064), (-3.047, -0.4975, 0.258), (-3.172, -0.3465, 0.2574), (-3.322, -0.4722, 0.2922), (-3.194, -0.6209, 0.2927), (-3.05, -0.4998, 0.2444), (-3.175, -0.3488, 0.2437), (-2.902, -0.3786, 0.2076), (-3.024, -0.2255, 0.2068), (-2.905, -0.3808, 0.194), (-3.027, -0.2277, 0.1932), (-2.755, -0.2615, 0.1575), (-2.875, -0.1059, 0.1562), (-2.758, -0.2637, 0.1439), (-2.878, -0.1082, 0.1426), (-2.606, -0.1493, 0.1084), (-2.721, 0.009754, 0.1057), (-2.609, -0.1515, 0.09476), (-2.724, 0.007535, 0.09212), (-2.454, -0.0424, 0.06032), (-2.562, 0.1212, 0.05544), (-2.457, -0.04459, 0.0467), (-2.565, 0.119, 0.04181), (-2.298, 0.05384, 0.0145), (-2.395, 0.2243, 0.006093), (-2.301, 0.0517, 0.0008465), (-2.397, 0.2222, -0.007562), (-2.139, 0.1376, -0.02831), (-2.217, 0.3171, -0.04178), (-2.141, 0.1356, -0.04201), (-2.219, 0.315, -0.05548), (-1.977, 0.1907, -0.06249), (-2.015, 0.382, -0.08442), (-1.979, 0.1888, -0.07628), (-2.017, 0.3801, -0.09821), (-1.824, 0.1922, -0.07921), (-1.784, 0.3818, -0.1092), (-1.825, 0.1901, -0.09311), (-1.785, 0.3798, -0.1231), (-1.677, 0.1255, -0.06896), (-1.581, 0.2942, -0.09764), (-1.676, 0.123, -0.08279), (-1.58, 0.2917, -0.1115), (-1.51, 0.0263, -0.04037), (-1.415, 0.1952, -0.07028), (-1.509, 0.02339, -0.05411), (-1.414, 0.1923, -0.08402), (-1.314, -0.05654, -0.008382), (-1.257, 0.1275, -0.04486), (-1.313, -0.05955, -0.02209), (-1.256, 0.1245, -0.05857), (-1.103, -0.09074, 0.01353), (-1.088, 0.1004, -0.02773), (-1.103, -0.09377, -0.0001792), (-1.087, 0.09737, -0.04144), (-0.8977, -0.08868, 0.02437), (-0.9033, 0.1026, -0.01851), (-0.897, -0.09174, 0.01066), (-0.9027, 0.09958, -0.03222), (-0.701, -0.07798, 0.02961), (-0.7085, 0.1132, -0.01375), (-0.7006, -0.08108, 0.01589), (-0.7081, 0.1101, -0.02746), (-0.5073, -0.07206, 0.03246), (-0.5102, 0.1191, -0.01124), (-0.5071, -0.07519, 0.01875), (-0.51, 0.116, -0.02495), (-0.3132, -0.07108, 0.0331), (-0.312, 0.12, -0.01102), (-0.3133, -0.07424, 0.01939), (-0.3121, 0.1169, -0.02473), (-0.1184, -0.07418, 0.03189), (-0.1146, 0.1168, -0.01267), (-0.1186, -0.07737, 0.0182), (-0.1148, 0.1136, -0.02637), (0.07713, -0.07932, 0.02976), (0.08198, 0.1115, -0.01523), (0.07686, -0.08254, 0.01607), (0.08171, 0.1083, -0.02892), (0.2733, -0.08489, 0.02741), (0.2779, 0.1059, -0.01794), (0.2731, -0.08813, 0.01373), (0.2776, 0.1026, -0.03162), (0.4699, -0.08961, 0.02543), (0.4734, 0.1011, -0.02025), (0.4697, -0.09288, 0.01175), (0.4732, 0.09784, -0.03392), (0.6667, -0.09287, 0.0241), (0.6689, 0.0978, -0.02187), (0.6666, -0.09616, 0.01042), (0.6688, 0.09451, -0.03554), (0.861, -0.09452, 0.02345), (0.8668, 0.09601, -0.02277), (0.8611, -0.09784, 0.009779), (0.8669, 0.0927, -0.03644), (1.05, -0.1023, 0.02814), (1.069, 0.08746, -0.01788), (1.051, -0.1056, 0.01449), (1.069, 0.0841, -0.03153), (1.233, -0.1245, 0.04288), (1.273, 0.06239, -0.001538), (1.234, -0.1279, 0.02928), (1.274, 0.05895, -0.01514), (1.408, -0.1665, 0.07038), (1.472, 0.01431, 0.02959), (1.41, -0.1701, 0.05687), (1.474, 0.01071, 0.01608), (1.576, -0.2287, 0.11), (1.663, -0.0564, 0.07429), (1.578, -0.2324, 0.09657), (1.665, -0.06019, 0.0609), (1.733, -0.3104, 0.1601), (1.839, -0.1482, 0.1303), (1.735, -0.3144, 0.1468), (1.842, -0.1522, 0.117), (1.878, -0.4093, 0.218), (2.001, -0.2586, 0.1947), (1.881, -0.4134, 0.2048), (2.004, -0.2627, 0.1815), (2.01, -0.5218, 0.2808), (2.149, -0.3844, 0.2646), (2.013, -0.526, 0.2677), (2.152, -0.3887, 0.2514), (2.128, -0.647, 0.3467), (2.281, -0.5255, 0.3385), (2.13, -0.6514, 0.3336), (2.284, -0.5298, 0.3254), (2.227, -0.7843, 0.4138), (2.395, -0.6824, 0.4148), (2.23, -0.7887, 0.4007), (2.398, -0.6868, 0.4018), (2.304, -0.9328, 0.4797), (2.485, -0.8565, 0.4915), (2.307, -0.9371, 0.4665), (2.487, -0.8608, 0.4784), (2.353, -1.091, 0.5405), (2.543, -1.049, 0.5651), (2.356, -1.095, 0.5273), (2.546, -1.053, 0.5519), (2.361, -1.253, 0.5895), (2.554, -1.259, 0.6279), (2.364, -1.256, 0.5762), (2.556, -1.262, 0.6146), (2.324, -1.409, 0.6201), (2.504, -1.472, 0.6692), (2.327, -1.412, 0.6066), (2.506, -1.474, 0.6557), (2.241, -1.553, 0.6284), (2.396, -1.661, 0.6806), (2.245, -1.555, 0.6148), (2.4, -1.663, 0.667), (2.123, -1.686, 0.6188), (2.258, -1.819, 0.6698), (2.126, -1.688, 0.6052), (2.262, -1.821, 0.6562), (1.985, -1.816, 0.6001), (2.112, -1.956, 0.6499), (1.988, -1.817, 0.5865), (2.115, -1.958, 0.6363), (1.841, -1.946, 0.5812), (1.967, -2.089, 0.6305), (1.845, -1.948, 0.5676), (1.97, -2.09, 0.617), (1.697, -2.078, 0.5651), (1.823, -2.221, 0.6143), (1.7, -2.08, 0.5515), (1.826, -2.223, 0.6007), (1.553, -2.211, 0.5524), (1.679, -2.353, 0.6014), (1.556, -2.213, 0.5388), (1.682, -2.355, 0.5878), (1.408, -2.341, 0.5446), (1.532, -2.485, 0.5932), (1.411, -2.343, 0.531), (1.535, -2.487, 0.5796), (1.262, -2.463, 0.5428), (1.378, -2.614, 0.591), (1.264, -2.466, 0.5291), (1.38, -2.616, 0.5774), (1.111, -2.571, 0.5473), (1.21, -2.733, 0.5958), (1.112, -2.574, 0.5337), (1.212, -2.736, 0.5822), (0.9528, -2.652, 0.5569), (1.022, -2.829, 0.6069), (0.9533, -2.656, 0.5433), (1.022, -2.832, 0.5933), (0.7832, -2.693, 0.5677), (0.8123, -2.88, 0.6197), (0.783, -2.697, 0.5542), (0.8122, -2.884, 0.6062), (0.6026, -2.703, 0.5745), (0.6022, -2.892, 0.6272), (0.6024, -2.707, 0.5609), (0.6019, -2.896, 0.6136), (0.4152, -2.692, 0.5749), (0.3984, -2.88, 0.6274), (0.415, -2.696, 0.5614), (0.3982, -2.884, 0.6138), (0.2233, -2.67, 0.5695), (0.2008, -2.857, 0.6216), (0.2232, -2.673, 0.5559), (0.2007, -2.861, 0.608), (0.02803, -2.646, 0.5661), (0.006725, -2.834, 0.618), (0.02763, -2.65, 0.5525), (0.006331, -2.838, 0.6044), (-0.1688, -2.624, 0.568), (-0.1861, -2.813, 0.6196), (-0.1696, -2.628, 0.5544), (-0.1869, -2.817, 0.606), (-0.3664, -2.606, 0.5772), (-0.3786, -2.795, 0.6283), (-0.3676, -2.61, 0.5636), (-0.3798, -2.799, 0.6148), (-0.5631, -2.592, 0.5952), (-0.5713, -2.781, 0.6458), (-0.5648, -2.595, 0.5817), (-0.5729, -2.784, 0.6323), (-0.7584, -2.579, 0.6196), (-0.7644, -2.768, 0.6698), (-0.7604, -2.582, 0.6061), (-0.7664, -2.772, 0.6563), (-0.9525, -2.567, 0.6476), (-0.9578, -2.756, 0.6974), (-0.9548, -2.57, 0.6342), (-0.96, -2.76, 0.684), (-1.145, -2.554, 0.6784), (-1.152, -2.743, 0.7282), (-1.148, -2.557, 0.665), (-1.154, -2.747, 0.7148), (-1.337, -2.538, 0.7106), (-1.346, -2.728, 0.7607), (-1.339, -2.542, 0.6972), (-1.348, -2.731, 0.7473), (-1.526, -2.518, 0.742), (-1.541, -2.707, 0.7928), (-1.529, -2.522, 0.7286), (-1.544, -2.711, 0.7794), (-1.715, -2.493, 0.7708), (-1.737, -2.681, 0.8224), (-1.717, -2.496, 0.7573), (-1.739, -2.684, 0.809), (-1.901, -2.461, 0.7953), (-1.934, -2.647, 0.848), (-1.903, -2.464, 0.7818), (-1.936, -2.65, 0.8345), (-2.085, -2.419, 0.8131), (-2.131, -2.603, 0.8666), (-2.087, -2.423, 0.7996), (-2.132, -2.606, 0.8531), (-2.264, -2.364, 0.8193), (-2.326, -2.543, 0.8732), (-2.266, -2.368, 0.8058), (-2.327, -2.546, 0.8596), (-2.437, -2.295, 0.8124), (-2.517, -2.467, 0.8654), (-2.438, -2.299, 0.7989), (-2.517, -2.471, 0.8519), (-2.602, -2.214, 0.7918), (-2.7, -2.376, 0.8424), (-2.602, -2.218, 0.7784), (-2.7, -2.38, 0.8289), (-2.757, -2.119, 0.7572), (-2.872, -2.271, 0.8038), (-2.757, -2.123, 0.7439), (-2.871, -2.276, 0.7905), (-2.904, -2.012, 0.709), (-3.031, -2.156, 0.7512), (-2.903, -2.017, 0.6958), (-3.03, -2.16, 0.738), (-3.043, -1.895, 0.6509), (-3.178, -2.033, 0.69), (-3.042, -1.9, 0.6377), (-3.177, -2.038, 0.6769), (-3.18, -1.772, 0.5907), (-3.318, -1.906, 0.6283), (-3.179, -1.776, 0.5775), (-3.316, -1.911, 0.6151), (-3.316, -1.645, 0.5354), (-3.457, -1.777, 0.5715), (-3.315, -1.65, 0.5221), (-3.456, -1.781, 0.5582), (-3.448, -1.515, 0.4875), (-3.594, -1.64, 0.5212), (-3.447, -1.519, 0.474), (-3.594, -1.644, 0.5078), (-3.565, -1.379, 0.45), (-3.726, -1.487, 0.479), (-3.565, -1.382, 0.4363), (-3.727, -1.49, 0.4653), (-3.646, -1.24, 0.4261), (-3.833, -1.296, 0.4472), (-3.647, -1.242, 0.4122), (-3.834, -1.297, 0.4333), (-3.651, -1.109, 0.4168), (-3.837, -1.048, 0.4285), (-3.652, -1.11, 0.4028), (-3.838, -1.048, 0.4145), (-3.566, -0.974, 0.404), (-3.719, -0.8509, 0.4093), (-3.568, -0.975, 0.39), (-3.72, -0.8519, 0.3953), (-3.44, -0.8424, 0.3775), (-3.578, -0.7023, 0.3793), (-3.442, -0.844, 0.3637), (-3.579, -0.7039, 0.3655), (-3.302, -0.7154, 0.3408), (-3.433, -0.5692, 0.3408), (-3.304, -0.7174, 0.3271), (-3.435, -0.5712, 0.3271), (-3.16, -0.5915, 0.2962), (-3.287, -0.4422, 0.2957), (-3.162, -0.5937, 0.2825), (-3.29, -0.4444, 0.282)], [], [(3, 7, 4, 0), (5, 4, 7, 6), (2, 6, 7, 3), (0, 4, 5, 1), (1, 5, 6, 2), (0, 1, 2, 3), (9, 11, 7, 3), (6, 7, 11, 10), (8, 10, 11, 9), (2, 6, 10, 8), (3, 2, 8, 9), (13, 15, 11, 9), (10, 11, 15, 14), (12, 14, 15, 13), (8, 10, 14, 12), (9, 8, 12, 13), (17, 19, 15, 13), (14, 15, 19, 18), (16, 18, 19, 17), (12, 14, 18, 16), (13, 12, 16, 17), (21, 23, 19, 17), (18, 19, 23, 22), (20, 22, 23, 21), (16, 18, 22, 20), (17, 16, 20, 21), (25, 27, 23, 21), (22, 23, 27, 26), (24, 26, 27, 25), (20, 22, 26, 24), (21, 20, 24, 25), (29, 31, 27, 25), (26, 27, 31, 30), (28, 30, 31, 29), (24, 26, 30, 28), (25, 24, 28, 29), (33, 35, 31, 29), (30, 31, 35, 34), (32, 34, 35, 33), (28, 30, 34, 32), (29, 28, 32, 33), (37, 39, 35, 33), (34, 35, 39, 38), (36, 38, 39, 37), (32, 34, 38, 36), (33, 32, 36, 37), (41, 43, 39, 37), (38, 39, 43, 42), (40, 42, 43, 41), (36, 38, 42, 40), (37, 36, 40, 41), (45, 47, 43, 41), (42, 43, 47, 46), (44, 46, 47, 45), (40, 42, 46, 44), (41, 40, 44, 45), (49, 51, 47, 45), (46, 47, 51, 50), (48, 50, 51, 49), (44, 46, 50, 48), (45, 44, 48, 49), (53, 55, 51, 49), (50, 51, 55, 54), (52, 54, 55, 53), (48, 50, 54, 52), (49, 48, 52, 53), (57, 59, 55, 53), (54, 55, 59, 58), (56, 58, 59, 57), (52, 54, 58, 56), (53, 52, 56, 57), (61, 63, 59, 57), (58, 59, 63, 62), (60, 62, 63, 61), (56, 58, 62, 60), (57, 56, 60, 61), (65, 67, 63, 61), (62, 63, 67, 66), (64, 66, 67, 65), (60, 62, 66, 64), (61, 60, 64, 65), (69, 71, 67, 65), (66, 67, 71, 70), (68, 70, 71, 69), (64, 66, 70, 68), (65, 64, 68, 69), (73, 75, 71, 69), (70, 71, 75, 74), (72, 74, 75, 73), (68, 70, 74, 72), (69, 68, 72, 73), (77, 79, 75, 73), (74, 75, 79, 78), (76, 78, 79, 77), (72, 74, 78, 76), (73, 72, 76, 77), (81, 83, 79, 77), (78, 79, 83, 82), (80, 82, 83, 81), (76, 78, 82, 80), (77, 76, 80, 81), (85, 87, 83, 81), (82, 83, 87, 86), (84, 86, 87, 85), (80, 82, 86, 84), (81, 80, 84, 85), (89, 91, 87, 85), (86, 87, 91, 90), (88, 90, 91, 89), (84, 86, 90, 88), (85, 84, 88, 89), (93, 95, 91, 89), (90, 91, 95, 94), (92, 94, 95, 93), (88, 90, 94, 92), (89, 88, 92, 93), (97, 99, 95, 93), (94, 95, 99, 98), (96, 98, 99, 97), (92, 94, 98, 96), (93, 92, 96, 97), (101, 103, 99, 97), (98, 99, 103, 102), (100, 102, 103, 101), (96, 98, 102, 100), (97, 96, 100, 101), (105, 107, 103, 101), (102, 103, 107, 106), (104, 106, 107, 105), (100, 102, 106, 104), (101, 100, 104, 105), (109, 111, 107, 105), (106, 107, 111, 110), (108, 110, 111, 109), (104, 106, 110, 108), (105, 104, 108, 109), (113, 115, 111, 109), (110, 111, 115, 114), (112, 114, 115, 113), (108, 110, 114, 112), (109, 108, 112, 113), (117, 119, 115, 113), (114, 115, 119, 118), (116, 118, 119, 117), (112, 114, 118, 116), (113, 112, 116, 117), (121, 123, 119, 117), (118, 119, 123, 122), (120, 122, 123, 121), (116, 118, 122, 120), (117, 116, 120, 121), (125, 127, 123, 121), (122, 123, 127, 126), (124, 126, 127, 125), (120, 122, 126, 124), (121, 120, 124, 125), (129, 131, 127, 125), (126, 127, 131, 130), (128, 130, 131, 129), (124, 126, 130, 128), (125, 124, 128, 129), (133, 135, 131, 129), (130, 131, 135, 134), (132, 134, 135, 133), (128, 130, 134, 132), (129, 128, 132, 133), (137, 139, 135, 133), (134, 135, 139, 138), (136, 138, 139, 137), (132, 134, 138, 136), (133, 132, 136, 137), (141, 143, 139, 137), (138, 139, 143, 142), (140, 142, 143, 141), (136, 138, 142, 140), (137, 136, 140, 141), (145, 147, 143, 141), (142, 143, 147, 146), (144, 146, 147, 145), (140, 142, 146, 144), (141, 140, 144, 145), (149, 151, 147, 145), (146, 147, 151, 150), (148, 150, 151, 149), (144, 146, 150, 148), (145, 144, 148, 149), (153, 155, 151, 149), (150, 151, 155, 154), (152, 154, 155, 153), (148, 150, 154, 152), (149, 148, 152, 153), (157, 159, 155, 153), (154, 155, 159, 158), (156, 158, 159, 157), (152, 154, 158, 156), (153, 152, 156, 157), (161, 163, 159, 157), (158, 159, 163, 162), (160, 162, 163, 161), (156, 158, 162, 160), (157, 156, 160, 161), (165, 167, 163, 161), (162, 163, 167, 166), (164, 166, 167, 165), (160, 162, 166, 164), (161, 160, 164, 165), (169, 171, 167, 165), (166, 167, 171, 170), (168, 170, 171, 169), (164, 166, 170, 168), (165, 164, 168, 169), (173, 175, 171, 169), (170, 171, 175, 174), (172, 174, 175, 173), (168, 170, 174, 172), (169, 168, 172, 173), (177, 179, 175, 173), (174, 175, 179, 178), (176, 178, 179, 177), (172, 174, 178, 176), (173, 172, 176, 177), (181, 183, 179, 177), (178, 179, 183, 182), (180, 182, 183, 181), (176, 178, 182, 180), (177, 176, 180, 181), (185, 187, 183, 181), (182, 183, 187, 186), (184, 186, 187, 185), (180, 182, 186, 184), (181, 180, 184, 185), (189, 191, 187, 185), (186, 187, 191, 190), (188, 190, 191, 189), (184, 186, 190, 188), (185, 184, 188, 189), (193, 195, 191, 189), (190, 191, 195, 194), (192, 194, 195, 193), (188, 190, 194, 192), (189, 188, 192, 193), (197, 199, 195, 193), (194, 195, 199, 198), (196, 198, 199, 197), (192, 194, 198, 196), (193, 192, 196, 197), (201, 203, 199, 197), (198, 199, 203, 202), (200, 202, 203, 201), (196, 198, 202, 200), (197, 196, 200, 201), (205, 207, 203, 201), (202, 203, 207, 206), (204, 206, 207, 205), (200, 202, 206, 204), (201, 200, 204, 205), (209, 211, 207, 205), (206, 207, 211, 210), (208, 210, 211, 209), (204, 206, 210, 208), (205, 204, 208, 209), (213, 215, 211, 209), (210, 211, 215, 214), (212, 214, 215, 213), (208, 210, 214, 212), (209, 208, 212, 213), (217, 219, 215, 213), (214, 215, 219, 218), (216, 218, 219, 217), (212, 214, 218, 216), (213, 212, 216, 217), (221, 223, 219, 217), (218, 219, 223, 222), (220, 222, 223, 221), (216, 218, 222, 220), (217, 216, 220, 221), (225, 227, 223, 221), (222, 223, 227, 226), (224, 226, 227, 225), (220, 222, 226, 224), (221, 220, 224, 225), (229, 231, 227, 225), (226, 227, 231, 230), (228, 230, 231, 229), (224, 226, 230, 228), (225, 224, 228, 229), (233, 235, 231, 229), (230, 231, 235, 234), (232, 234, 235, 233), (228, 230, 234, 232), (229, 228, 232, 233), (237, 239, 235, 233), (234, 235, 239, 238), (236, 238, 239, 237), (232, 234, 238, 236), (233, 232, 236, 237), (241, 243, 239, 237), (238, 239, 243, 242), (240, 242, 243, 241), (236, 238, 242, 240), (237, 236, 240, 241), (245, 247, 243, 241), (242, 243, 247, 246), (244, 246, 247, 245), (240, 242, 246, 244), (241, 240, 244, 245), (249, 251, 247, 245), (246, 247, 251, 250), (248, 250, 251, 249), (244, 246, 250, 248), (245, 244, 248, 249), (253, 255, 251, 249), (250, 251, 255, 254), (252, 254, 255, 253), (248, 250, 254, 252), (249, 248, 252, 253), (257, 259, 255, 253), (254, 255, 259, 258), (256, 258, 259, 257), (252, 254, 258, 256), (253, 252, 256, 257), (261, 263, 259, 257), (258, 259, 263, 262), (260, 262, 263, 261), (256, 258, 262, 260), (257, 256, 260, 261), (265, 267, 263, 261), (262, 263, 267, 266), (264, 266, 267, 265), (260, 262, 266, 264), (261, 260, 264, 265), (269, 271, 267, 265), (266, 267, 271, 270), (268, 270, 271, 269), (264, 266, 270, 268), (265, 264, 268, 269), (273, 275, 271, 269), (270, 271, 275, 274), (272, 274, 275, 273), (268, 270, 274, 272), (269, 268, 272, 273), (277, 279, 275, 273), (274, 275, 279, 278), (276, 278, 279, 277), (272, 274, 278, 276), (273, 272, 276, 277), (281, 283, 279, 277), (278, 279, 283, 282), (280, 282, 283, 281), (276, 278, 282, 280), (277, 276, 280, 281), (285, 287, 283, 281), (282, 283, 287, 286), (284, 286, 287, 285), (280, 282, 286, 284), (281, 280, 284, 285), (289, 291, 287, 285), (286, 287, 291, 290), (288, 290, 291, 289), (284, 286, 290, 288), (285, 284, 288, 289), (293, 295, 291, 289), (290, 291, 295, 294), (292, 294, 295, 293), (288, 290, 294, 292), (289, 288, 292, 293), (297, 299, 295, 293), (294, 295, 299, 298), (296, 298, 299, 297), (292, 294, 298, 296), (293, 292, 296, 297), (301, 303, 299, 297), (298, 299, 303, 302), (300, 302, 303, 301), (296, 298, 302, 300), (297, 296, 300, 301), (305, 307, 303, 301), (302, 303, 307, 306), (304, 306, 307, 305), (300, 302, 306, 304), (301, 300, 304, 305), (309, 311, 307, 305), (306, 307, 311, 310), (308, 310, 311, 309), (304, 306, 310, 308), (305, 304, 308, 309), (313, 315, 311, 309), (310, 311, 315, 314), (312, 314, 315, 313), (308, 310, 314, 312), (309, 308, 312, 313)])
me_plane.polygons.foreach_set('use_smooth', [1, 1, 0, 0, 1, 0, 1, 1, 0, 1, 0, 1, 1, 0, 1, 0, 1, 1, 0, 1, 0, 1, 1, 0, 1, 0, 1, 1, 0, 1, 0, 1, 1, 0, 1, 0, 1, 1, 0, 1, 0, 1, 1, 0, 1, 0, 1, 1, 0, 1, 0, 1, 1, 0, 1, 0, 1, 1, 0, 1, 0, 1, 1, 0, 1, 0, 1, 1, 0, 1, 0, 1, 1, 0, 1, 0, 1, 1, 0, 1, 0, 1, 1, 0, 1, 0, 1, 1, 0, 1, 0, 1, 1, 0, 1, 0, 1, 1, 0, 1, 0, 1, 1, 0, 1, 0, 1, 1, 0, 1, 0, 1, 1, 0, 1, 0, 1, 1, 0, 1, 0, 1, 1, 0, 1, 0, 1, 1, 0, 1, 0, 1, 1, 0, 1, 0, 1, 1, 0, 1, 0, 1, 1, 0, 1, 0, 1, 1, 0, 1, 0, 1, 1, 0, 1, 0, 1, 1, 0, 1, 0, 1, 1, 0, 1, 0, 1, 1, 0, 1, 0, 1, 1, 0, 1, 0, 1, 1, 0, 1, 0, 1, 1, 0, 1, 0, 1, 1, 0, 1, 0, 1, 1, 0, 1, 0, 1, 1, 0, 1, 0, 1, 1, 0, 1, 0, 1, 1, 0, 1, 0, 1, 1, 0, 1, 0, 1, 1, 0, 1, 0, 1, 1, 0, 1, 0, 1, 1, 0, 1, 0, 1, 1, 0, 1, 0, 1, 1, 0, 1, 0, 1, 1, 0, 1, 0, 1, 1, 0, 1, 0, 1, 1, 0, 1, 0, 1, 1, 0, 1, 0, 1, 1, 0, 1, 0, 1, 1, 0, 1, 0, 1, 1, 0, 1, 0, 1, 1, 0, 1, 0, 1, 1, 0, 1, 0, 1, 1, 0, 1, 0, 1, 1, 0, 1, 0, 1, 1, 0, 1, 0, 1, 1, 0, 1, 0, 1, 1, 0, 1, 0, 1, 1, 0, 1, 0, 1, 1, 0, 1, 0, 1, 1, 0, 1, 0, 1, 1, 0, 1, 0, 1, 1, 0, 1, 0, 1, 1, 0, 1, 0, 1, 1, 0, 1, 0, 1, 1, 0, 1, 0, 1, 1, 0, 1, 0, 1, 1, 0, 1, 0, 1, 1, 0, 1, 0, 1, 1, 0, 1, 0, 1, 1, 0, 1, 0, 1, 1, 0, 1, 0, 1, 1, 0, 1, 0, 1, 1, 0, 1, 0])
me_plane.use_remesh_preserve_volume = False
me_plane.use_remesh_preserve_attributes = False
me_plane.use_mirror_vertex_groups = False
me_plane.update()

# ---- objects
ob_walls = bpy.data.objects.new('Walls', me_plane_001)
ob_road = bpy.data.objects.new('Road', me_plane)

# ---- transforms, parenting, visibility, modifiers, constraints
ob_walls.location = (0.0, 0.0, 0.0)
ob_walls.lineart.crease_threshold = 0.0
ob_road.location = (0.0, 0.0, 0.0)
ob_road.lineart.crease_threshold = 0.0

# ---- collection membership
col_collection_1.objects.link(ob_walls)
col_collection_1.objects.link(ob_road)

# ---- scene / render settings (as saved in the file)
scene.frame_start = 1; scene.frame_end = 250; scene.frame_set(1)
scene.render.engine = 'BLENDER_EEVEE_NEXT'
scene.render.resolution_percentage = 50
scene.render.dither_intensity = 0.0
scene.cycles.use_denoising = False
scene.cycles.samples = 128
scene.cycles.sampling_pattern = 'TABULATED_SOBOL'
scene.cycles.light_sampling_threshold = 0.0
scene.cycles.use_adaptive_sampling = False
scene.cycles.use_light_tree = False
scene.cycles.blur_glossy = 0.0
scene.cycles.sample_clamp_indirect = 0.0
scene.view_settings.view_transform = 'Standard'
bpy.context.view_layer.update()

# ---- added for rendering (the .blend has no active camera and no usable light): camera, sun
cam_auto = bpy.data.cameras.new('AutoCamera')
cam_auto.lens = 50.0
cam_auto.sensor_width = 36.0
cam_auto.clip_end = 1000.0
ob_auto_camera = bpy.data.objects.new('AutoCamera', cam_auto)
scene.collection.objects.link(ob_auto_camera)
ob_auto_camera.location = (6.22893, -9.49222, 5.9004)
ob_auto_camera.rotation_euler = (1.09748, -7.21219e-08, 0.694738)
scene.camera = ob_auto_camera
light_auto_sun = bpy.data.lights.new('AutoSun', 'SUN')
light_auto_sun.energy = 3.0
light_auto_sun.angle = 0.0523599
ob_auto_sun = bpy.data.objects.new('AutoSun', light_auto_sun)
scene.collection.objects.link(ob_auto_sun)
ob_auto_sun.rotation_euler = (0.872665, 0.174533, 0.523599)
bpy.context.view_layer.update()
